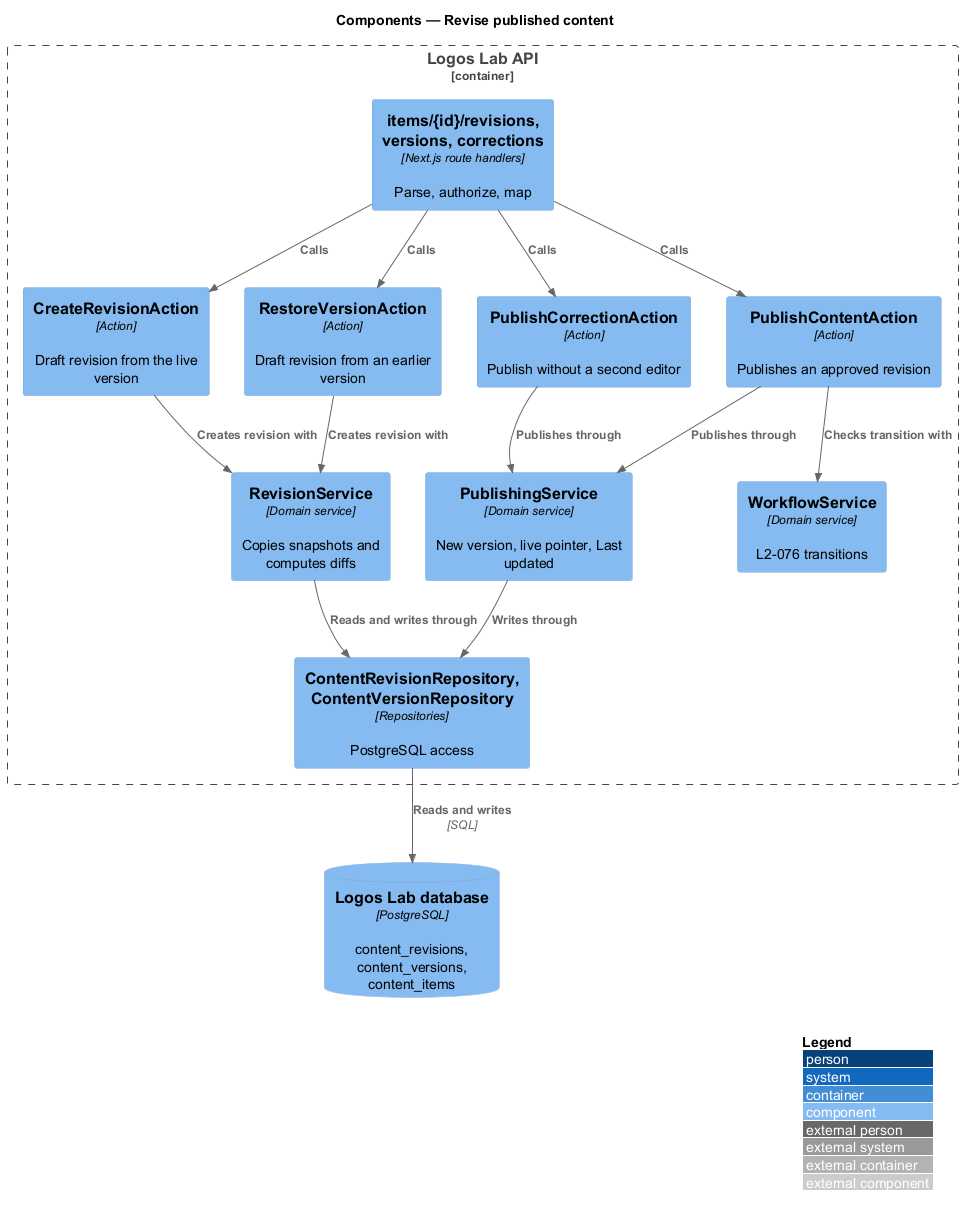

The diagram above was rendered by PlantUML. Its source (embedded in the PNG):
@startuml
!include <C4/C4_Component>
LAYOUT_WITH_LEGEND()
title Components — Revise published content

Container_Boundary(api, "Logos Lab API") {
  Component(routes, "items/{id}/revisions, versions, corrections", "Next.js route handlers", "Parse, authorize, map")
  Component(create, "CreateRevisionAction", "Action", "Draft revision from the live version")
  Component(restore, "RestoreVersionAction", "Action", "Draft revision from an earlier version")
  Component(correct, "PublishCorrectionAction", "Action", "Publish without a second editor")
  Component(publish, "PublishContentAction", "Action", "Publishes an approved revision")
  Component(revisions, "RevisionService", "Domain service", "Copies snapshots and computes diffs")
  Component(publishing, "PublishingService", "Domain service", "New version, live pointer, Last updated")
  Component(workflow, "WorkflowService", "Domain service", "L2-076 transitions")
  Component(repos, "ContentRevisionRepository, ContentVersionRepository", "Repositories", "PostgreSQL access")
}
ComponentDb(db, "Logos Lab database", "PostgreSQL", "content_revisions, content_versions, content_items")

Rel(routes, create, "Calls")
Rel(routes, restore, "Calls")
Rel(routes, correct, "Calls")
Rel(routes, publish, "Calls")
Rel(create, revisions, "Creates revision with")
Rel(restore, revisions, "Creates revision with")
Rel(correct, publishing, "Publishes through")
Rel(publish, workflow, "Checks transition with")
Rel(publish, publishing, "Publishes through")
Rel(revisions, repos, "Reads and writes through")
Rel(publishing, repos, "Writes through")
Rel(repos, db, "Reads and writes", "SQL")
@enduml